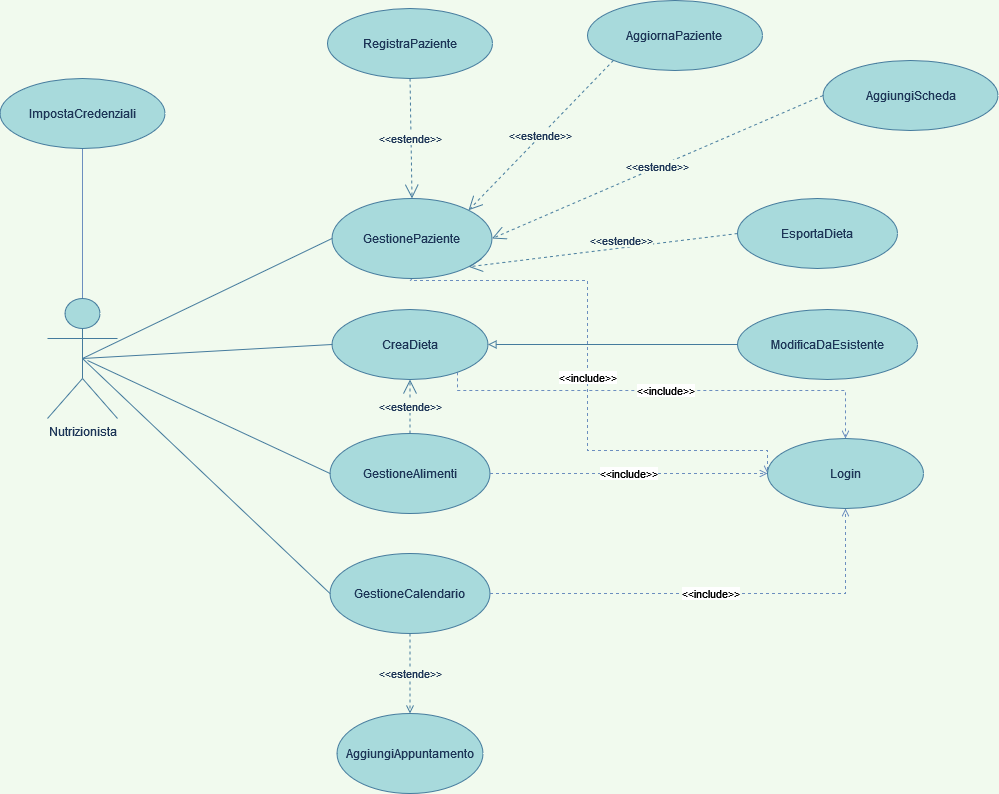

The diagram above was exported from draw.io. Its source (the exported page's mxGraphModel, read from the mxfile embedded in the PNG):
<mxGraphModel dx="1730" dy="893" grid="1" gridSize="10" guides="1" tooltips="1" connect="1" arrows="1" fold="1" page="1" pageScale="1" pageWidth="1169" pageHeight="827" background="#F1FAEE" math="0" shadow="0">
  <root>
    <mxCell id="0" />
    <mxCell id="1" parent="0" />
    <mxCell id="VwD4VNhE7LuSyh8z5GFD-9" style="edgeStyle=orthogonalEdgeStyle;rounded=0;orthogonalLoop=1;jettySize=auto;html=1;endArrow=none;endFill=0;fillColor=#dae8fc;strokeColor=#6c8ebf;" parent="1" source="orX7vJl6tvUpLX1Znt4E-1" target="VwD4VNhE7LuSyh8z5GFD-8" edge="1">
      <mxGeometry relative="1" as="geometry" />
    </mxCell>
    <mxCell id="orX7vJl6tvUpLX1Znt4E-1" value="Nutrizionista" style="shape=umlActor;verticalLabelPosition=bottom;verticalAlign=top;html=1;outlineConnect=0;fillColor=#A8DADC;strokeColor=#457B9D;fontColor=#1D3557;" parent="1" vertex="1">
      <mxGeometry x="70" y="368" width="70" height="120" as="geometry" />
    </mxCell>
    <mxCell id="VwD4VNhE7LuSyh8z5GFD-1" value="&amp;lt;&amp;lt;include&amp;gt;&amp;gt;" style="edgeStyle=orthogonalEdgeStyle;rounded=0;orthogonalLoop=1;jettySize=auto;html=1;dashed=1;fillColor=#dae8fc;strokeColor=#6c8ebf;endArrow=open;endFill=0;" parent="1" source="orX7vJl6tvUpLX1Znt4E-3" target="xaVO0P4REZBiCrdYgPka-3" edge="1">
      <mxGeometry relative="1" as="geometry" />
    </mxCell>
    <mxCell id="orX7vJl6tvUpLX1Znt4E-3" value="GestioneCalendario&lt;br&gt;" style="ellipse;whiteSpace=wrap;html=1;fillColor=#A8DADC;fontColor=#1D3557;strokeColor=#457B9D;" parent="1" vertex="1">
      <mxGeometry x="352.5" y="623" width="160" height="80" as="geometry" />
    </mxCell>
    <mxCell id="VwD4VNhE7LuSyh8z5GFD-3" value="&amp;lt;&amp;lt;include&amp;gt;&amp;gt;" style="edgeStyle=orthogonalEdgeStyle;rounded=0;orthogonalLoop=1;jettySize=auto;html=1;dashed=1;endArrow=open;endFill=0;fillColor=#dae8fc;strokeColor=#6c8ebf;" parent="1" source="orX7vJl6tvUpLX1Znt4E-4" target="xaVO0P4REZBiCrdYgPka-3" edge="1">
      <mxGeometry relative="1" as="geometry">
        <Array as="points">
          <mxPoint x="480" y="460" />
          <mxPoint x="868" y="460" />
        </Array>
      </mxGeometry>
    </mxCell>
    <mxCell id="orX7vJl6tvUpLX1Znt4E-4" value="CreaDieta" style="ellipse;whiteSpace=wrap;html=1;fillColor=#A8DADC;fontColor=#1D3557;strokeColor=#457B9D;" parent="1" vertex="1">
      <mxGeometry x="354.4999999999999" y="379" width="156" height="70" as="geometry" />
    </mxCell>
    <mxCell id="orX7vJl6tvUpLX1Znt4E-5" value="RegistraPaziente" style="ellipse;whiteSpace=wrap;html=1;fillColor=#A8DADC;fontColor=#1D3557;strokeColor=#457B9D;" parent="1" vertex="1">
      <mxGeometry x="350" y="78" width="165" height="70" as="geometry" />
    </mxCell>
    <mxCell id="orX7vJl6tvUpLX1Znt4E-6" value="EsportaDieta" style="ellipse;whiteSpace=wrap;html=1;fillColor=#A8DADC;fontColor=#1D3557;strokeColor=#457B9D;" parent="1" vertex="1">
      <mxGeometry x="760" y="268" width="160" height="70" as="geometry" />
    </mxCell>
    <mxCell id="orX7vJl6tvUpLX1Znt4E-9" value="AggiornaPaziente&lt;br&gt;" style="ellipse;whiteSpace=wrap;html=1;fillColor=#A8DADC;fontColor=#1D3557;strokeColor=#457B9D;" parent="1" vertex="1">
      <mxGeometry x="610" y="70" width="175" height="70" as="geometry" />
    </mxCell>
    <mxCell id="VwD4VNhE7LuSyh8z5GFD-2" value="&amp;lt;&amp;lt;include&amp;gt;&amp;gt;" style="edgeStyle=orthogonalEdgeStyle;rounded=0;orthogonalLoop=1;jettySize=auto;html=1;entryX=0;entryY=0.5;entryDx=0;entryDy=0;dashed=1;endArrow=open;endFill=0;fillColor=#dae8fc;strokeColor=#6c8ebf;" parent="1" source="orX7vJl6tvUpLX1Znt4E-10" target="xaVO0P4REZBiCrdYgPka-3" edge="1">
      <mxGeometry relative="1" as="geometry" />
    </mxCell>
    <mxCell id="orX7vJl6tvUpLX1Znt4E-10" value="GestioneAlimenti" style="ellipse;whiteSpace=wrap;html=1;fillColor=#A8DADC;fontColor=#1D3557;strokeColor=#457B9D;" parent="1" vertex="1">
      <mxGeometry x="352.5" y="503" width="160" height="80" as="geometry" />
    </mxCell>
    <mxCell id="VwD4VNhE7LuSyh8z5GFD-4" value="&amp;lt;&amp;lt;include&amp;gt;&amp;gt;" style="edgeStyle=orthogonalEdgeStyle;rounded=0;orthogonalLoop=1;jettySize=auto;html=1;entryX=0;entryY=0.5;entryDx=0;entryDy=0;dashed=1;endArrow=open;endFill=0;fillColor=#dae8fc;strokeColor=#6c8ebf;" parent="1" source="orX7vJl6tvUpLX1Znt4E-15" target="xaVO0P4REZBiCrdYgPka-3" edge="1">
      <mxGeometry relative="1" as="geometry">
        <Array as="points">
          <mxPoint x="433" y="350" />
          <mxPoint x="610" y="350" />
          <mxPoint x="610" y="520" />
          <mxPoint x="790" y="520" />
        </Array>
      </mxGeometry>
    </mxCell>
    <mxCell id="orX7vJl6tvUpLX1Znt4E-15" value="GestionePaziente&lt;br&gt;" style="ellipse;whiteSpace=wrap;html=1;fillColor=#A8DADC;fontColor=#1D3557;strokeColor=#457B9D;" parent="1" vertex="1">
      <mxGeometry x="354.5" y="268" width="160" height="80" as="geometry" />
    </mxCell>
    <mxCell id="N9WoESq8ZXY_kKLxbi27-8" style="edgeStyle=orthogonalEdgeStyle;orthogonalLoop=1;jettySize=auto;html=1;entryX=1;entryY=0.5;entryDx=0;entryDy=0;endArrow=block;endFill=0;rounded=0;strokeWidth=1;targetPerimeterSpacing=6;labelBackgroundColor=#F1FAEE;strokeColor=#457B9D;fontColor=#1D3557;" parent="1" source="orX7vJl6tvUpLX1Znt4E-16" target="orX7vJl6tvUpLX1Znt4E-4" edge="1">
      <mxGeometry relative="1" as="geometry" />
    </mxCell>
    <mxCell id="orX7vJl6tvUpLX1Znt4E-16" value="ModificaDaEsistente" style="ellipse;whiteSpace=wrap;html=1;fillColor=#A8DADC;fontColor=#1D3557;strokeColor=#457B9D;" parent="1" vertex="1">
      <mxGeometry x="759.9999999999999" y="379" width="180" height="70" as="geometry" />
    </mxCell>
    <mxCell id="orX7vJl6tvUpLX1Znt4E-39" value="AggiungiAppuntamento&lt;br&gt;" style="ellipse;whiteSpace=wrap;html=1;fillColor=#A8DADC;fontColor=#1D3557;strokeColor=#457B9D;" parent="1" vertex="1">
      <mxGeometry x="359.5" y="783" width="146" height="80" as="geometry" />
    </mxCell>
    <mxCell id="orX7vJl6tvUpLX1Znt4E-40" value="&amp;lt;&amp;lt;estende&amp;gt;&amp;gt;" style="endArrow=open;html=1;dashed=1; rounded=0;exitX=0.5;exitY=1;exitDx=0;exitDy=0;entryX=0.5;entryY=0;entryDx=0;entryDy=0;labelBackgroundColor=#F1FAEE;strokeColor=#457B9D;fontColor=#1D3557;endFill=0;" parent="1" source="orX7vJl6tvUpLX1Znt4E-3" target="orX7vJl6tvUpLX1Znt4E-39" edge="1">
      <mxGeometry width="50" height="50" relative="1" as="geometry">
        <mxPoint x="419.5000000000023" y="783" as="sourcePoint" />
        <mxPoint x="889.5" y="683" as="targetPoint" />
      </mxGeometry>
    </mxCell>
    <mxCell id="orX7vJl6tvUpLX1Znt4E-49" value="&amp;lt;&amp;lt;estende&amp;gt;&amp;gt;" style="endArrow=open;endSize=12;dashed=1;html=1;rounded=0;fontFamily=Helvetica;exitX=0.5;exitY=1;exitDx=0;exitDy=0;entryX=0.5;entryY=0;entryDx=0;entryDy=0;labelBackgroundColor=#F1FAEE;strokeColor=#457B9D;fontColor=#1D3557;" parent="1" source="orX7vJl6tvUpLX1Znt4E-5" target="orX7vJl6tvUpLX1Znt4E-15" edge="1">
      <mxGeometry width="160" relative="1" as="geometry">
        <mxPoint x="609.5" y="288" as="sourcePoint" />
        <mxPoint x="434.64" y="268" as="targetPoint" />
      </mxGeometry>
    </mxCell>
    <mxCell id="orX7vJl6tvUpLX1Znt4E-50" value="&amp;lt;&amp;lt;estende&amp;gt;&amp;gt;" style="endArrow=open;endSize=12;dashed=1;html=1;rounded=0;fontFamily=Helvetica;exitX=0;exitY=1;exitDx=0;exitDy=0;entryX=1;entryY=0;entryDx=0;entryDy=0;labelBackgroundColor=#F1FAEE;strokeColor=#457B9D;fontColor=#1D3557;" parent="1" source="orX7vJl6tvUpLX1Znt4E-9" target="orX7vJl6tvUpLX1Znt4E-15" edge="1">
      <mxGeometry width="160" relative="1" as="geometry">
        <mxPoint x="521" y="188" as="sourcePoint" />
        <mxPoint x="521" y="298" as="targetPoint" />
      </mxGeometry>
    </mxCell>
    <mxCell id="N9WoESq8ZXY_kKLxbi27-2" value="&amp;lt;&amp;lt;estende&amp;gt;&amp;gt;" style="endArrow=open;endSize=12;dashed=1;html=1;rounded=0;fontFamily=Helvetica;exitX=0;exitY=0.5;exitDx=0;exitDy=0;entryX=1;entryY=1;entryDx=0;entryDy=0;labelBackgroundColor=#F1FAEE;strokeColor=#457B9D;fontColor=#1D3557;" parent="1" source="orX7vJl6tvUpLX1Znt4E-6" target="orX7vJl6tvUpLX1Znt4E-15" edge="1">
      <mxGeometry x="-0.1447" y="-7" width="160" relative="1" as="geometry">
        <mxPoint x="529.5" y="428" as="sourcePoint" />
        <mxPoint x="921.98431124124" y="317.5855193074508" as="targetPoint" />
        <mxPoint x="1" as="offset" />
      </mxGeometry>
    </mxCell>
    <mxCell id="N9WoESq8ZXY_kKLxbi27-5" value="&amp;lt;&amp;lt;estende&amp;gt;&amp;gt;" style="endArrow=open;endSize=12;dashed=1;html=1;rounded=0;fontFamily=Helvetica;exitX=0.5;exitY=0;exitDx=0;exitDy=0;labelBackgroundColor=#F1FAEE;strokeColor=#457B9D;fontColor=#1D3557;" parent="1" source="orX7vJl6tvUpLX1Znt4E-10" target="orX7vJl6tvUpLX1Znt4E-4" edge="1">
      <mxGeometry width="160" relative="1" as="geometry">
        <mxPoint x="999.4999999999999" y="183" as="sourcePoint" />
        <mxPoint x="864.4999999999986" y="183" as="targetPoint" />
      </mxGeometry>
    </mxCell>
    <mxCell id="N9WoESq8ZXY_kKLxbi27-11" value="" style="endArrow=none;html=1;rounded=0;entryX=0;entryY=0.5;entryDx=0;entryDy=0;exitX=0.5;exitY=0.5;exitDx=0;exitDy=0;exitPerimeter=0;labelBackgroundColor=#F1FAEE;strokeColor=#457B9D;fontColor=#1D3557;endFill=0;" parent="1" source="orX7vJl6tvUpLX1Znt4E-1" target="orX7vJl6tvUpLX1Znt4E-15" edge="1">
      <mxGeometry width="50" height="50" relative="1" as="geometry">
        <mxPoint x="220" y="608" as="sourcePoint" />
        <mxPoint x="209.99999999999636" y="428" as="targetPoint" />
      </mxGeometry>
    </mxCell>
    <mxCell id="xaVO0P4REZBiCrdYgPka-1" value="" style="endArrow=none;html=1;rounded=0;entryX=0;entryY=0.5;entryDx=0;entryDy=0;labelBackgroundColor=#F1FAEE;strokeColor=#457B9D;fontColor=#1D3557;endFill=0;" parent="1" target="orX7vJl6tvUpLX1Znt4E-10" edge="1">
      <mxGeometry width="50" height="50" relative="1" as="geometry">
        <mxPoint x="110" y="430" as="sourcePoint" />
        <mxPoint x="219.99999999999636" y="438" as="targetPoint" />
      </mxGeometry>
    </mxCell>
    <mxCell id="xaVO0P4REZBiCrdYgPka-2" value="" style="endArrow=none;html=1;rounded=0;entryX=0;entryY=0.5;entryDx=0;entryDy=0;exitX=0.5;exitY=0.5;exitDx=0;exitDy=0;exitPerimeter=0;labelBackgroundColor=#F1FAEE;strokeColor=#457B9D;fontColor=#1D3557;endFill=0;" parent="1" source="orX7vJl6tvUpLX1Znt4E-1" target="orX7vJl6tvUpLX1Znt4E-3" edge="1">
      <mxGeometry width="50" height="50" relative="1" as="geometry">
        <mxPoint x="124.99999999999977" y="448" as="sourcePoint" />
        <mxPoint x="229.99999999999636" y="448" as="targetPoint" />
      </mxGeometry>
    </mxCell>
    <mxCell id="xaVO0P4REZBiCrdYgPka-3" value="Login" style="ellipse;whiteSpace=wrap;html=1;fillColor=#A8DADC;fontColor=#1D3557;strokeColor=#457B9D;" parent="1" vertex="1">
      <mxGeometry x="789.9999999999999" y="508" width="156" height="70" as="geometry" />
    </mxCell>
    <mxCell id="VwD4VNhE7LuSyh8z5GFD-5" value="AggiungiScheda" style="ellipse;whiteSpace=wrap;html=1;fillColor=#A8DADC;fontColor=#1D3557;strokeColor=#457B9D;" parent="1" vertex="1">
      <mxGeometry x="845.5" y="130" width="175" height="70" as="geometry" />
    </mxCell>
    <mxCell id="VwD4VNhE7LuSyh8z5GFD-7" value="&amp;lt;&amp;lt;estende&amp;gt;&amp;gt;" style="endArrow=open;endSize=12;dashed=1;html=1;rounded=0;fontFamily=Helvetica;exitX=0;exitY=0.5;exitDx=0;exitDy=0;entryX=1;entryY=0.5;entryDx=0;entryDy=0;labelBackgroundColor=#F1FAEE;strokeColor=#457B9D;fontColor=#1D3557;" parent="1" source="VwD4VNhE7LuSyh8z5GFD-5" target="orX7vJl6tvUpLX1Znt4E-15" edge="1">
      <mxGeometry width="160" relative="1" as="geometry">
        <mxPoint x="645.924898997207" y="139.86686771266636" as="sourcePoint" />
        <mxPoint x="501.06854249492403" y="289.715728752538" as="targetPoint" />
      </mxGeometry>
    </mxCell>
    <mxCell id="VwD4VNhE7LuSyh8z5GFD-8" value="ImpostaCredenziali" style="ellipse;whiteSpace=wrap;html=1;fillColor=#A8DADC;fontColor=#1D3557;strokeColor=#457B9D;" parent="1" vertex="1">
      <mxGeometry x="22.5" y="148" width="165" height="70" as="geometry" />
    </mxCell>
    <mxCell id="VwD4VNhE7LuSyh8z5GFD-10" value="" style="endArrow=none;html=1;rounded=0;entryX=0;entryY=0.5;entryDx=0;entryDy=0;exitX=0.5;exitY=0.5;exitDx=0;exitDy=0;exitPerimeter=0;labelBackgroundColor=#F1FAEE;strokeColor=#457B9D;fontColor=#1D3557;endFill=0;" parent="1" source="orX7vJl6tvUpLX1Znt4E-1" target="orX7vJl6tvUpLX1Znt4E-4" edge="1">
      <mxGeometry width="50" height="50" relative="1" as="geometry">
        <mxPoint x="115" y="438" as="sourcePoint" />
        <mxPoint x="364.4999999999998" y="318" as="targetPoint" />
      </mxGeometry>
    </mxCell>
  </root>
</mxGraphModel>